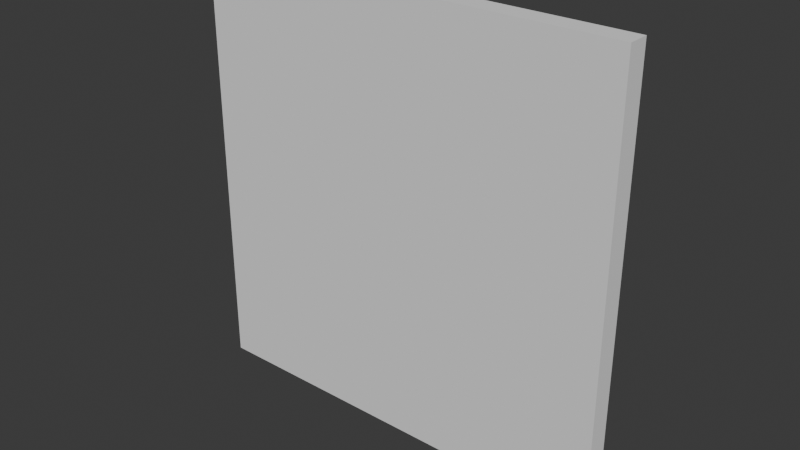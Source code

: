 # Source: wood_panel.blend  (saved by Blender 5.1.30; exported with 4.5.12 LTS)
import bpy
from mathutils import Matrix  # noqa: F401  (used for matrix-valued properties, if any)

bpy.ops.wm.read_factory_settings(use_empty=True)
scene = bpy.context.scene
scene.name = 'Scene'

# ---- collections
col_collection = bpy.data.collections.new('Collection'); scene.collection.children.link(col_collection)

# ---- world
world_world = bpy.data.worlds.new('World'); scene.world = world_world
world_world.use_nodes = True; world_world.node_tree.nodes.clear()
_N = world_world.node_tree.nodes; _L = world_world.node_tree.links
n0 = _N.new('ShaderNodeOutputWorld'); n0.name = 'World Output'; n0.location = (200, 100)
n1 = _N.new('ShaderNodeBackground'); n1.name = 'Background'; n1.location = (-200, 100)
n1.inputs[0].default_value = (0.05088, 0.05088, 0.05088, 1.0)
_L.new(n1.outputs[0], n0.inputs[0])
n0.is_active_output = True
world_world.color = (0.05088, 0.05088, 0.05088)
world_world.sun_shadow_jitter_overblur = 0.0

# ---- meshes
me_cube = bpy.data.meshes.new('Cube')
me_cube.from_pydata([(1.0, -0.05, 0.0), (1.0, -0.05, 2.0), (-1.0, -0.05, 0.0), (-1.0, -0.05, 2.0), (1.0, 0.05, 0.0), (1.0, 0.05, 2.0), (-1.0, 0.05, 0.0), (-1.0, 0.05, 2.0)], [], [(0, 1, 3, 2), (2, 3, 7, 6), (6, 7, 5, 4), (4, 5, 1, 0), (2, 6, 4, 0), (7, 3, 1, 5)])
_uv = me_cube.uv_layers.new(name='UVMap')
_uv.uv.foreach_set('vector', [0.9999, 0.9999, 0.0001, 0.9999, 0.0001, 0.0001001, 0.9999, 9.995e-05, 0.05002, 2.235e-05, 0.05002, 1.0, 2.237e-05, 1.0, 2.236e-05, 2.236e-05, 9.997e-05, 0.0001001, 0.9999, 0.0001, 0.9999, 0.9999, 0.0001, 0.9999, 0.05002, 2.235e-05, 0.05002, 1.0, 2.236e-05, 1.0, 2.236e-05, 2.236e-05, 2.236e-05, 2.235e-05, 0.05002, 2.235e-05, 0.05002, 1.0, 2.24e-05, 1.0, 2.235e-05, 2.235e-05, 0.05002, 2.235e-05, 0.05002, 1.0, 2.239e-05, 1.0])
me_cube.update()

# ---- objects
ob_cube = bpy.data.objects.new('Cube', me_cube)

# ---- transforms, parenting, visibility, modifiers, constraints
ob_cube.location = (0.0, 0.0, 0.0)

# ---- collection membership
col_collection.objects.link(ob_cube)

# ---- scene / render settings (as saved in the file)
scene.frame_start = 1; scene.frame_end = 250; scene.frame_set(1)
scene.render.engine = 'BLENDER_EEVEE_NEXT'
scene.render.bake_bias = 0.0
scene.render.bake_samples = 0
scene.cycles.sampling_pattern = 'TABULATED_SOBOL'
scene.eevee.use_volume_custom_range = False
bpy.context.view_layer.update()

# ---- added for rendering (the .blend has no active camera and no usable light): camera, sun
cam_auto = bpy.data.cameras.new('AutoCamera')
cam_auto.lens = 50.0
cam_auto.sensor_width = 36.0
cam_auto.clip_end = 1000.0
ob_auto_camera = bpy.data.objects.new('AutoCamera', cam_auto)
scene.collection.objects.link(ob_auto_camera)
ob_auto_camera.location = (2.61857, -3.14228, 3.09485)
ob_auto_camera.rotation_euler = (1.09748, -7.21219e-08, 0.694738)
scene.camera = ob_auto_camera
light_auto_sun = bpy.data.lights.new('AutoSun', 'SUN')
light_auto_sun.energy = 3.0
light_auto_sun.angle = 0.0523599
ob_auto_sun = bpy.data.objects.new('AutoSun', light_auto_sun)
scene.collection.objects.link(ob_auto_sun)
ob_auto_sun.rotation_euler = (0.872665, 0.174533, 0.523599)
bpy.context.view_layer.update()
